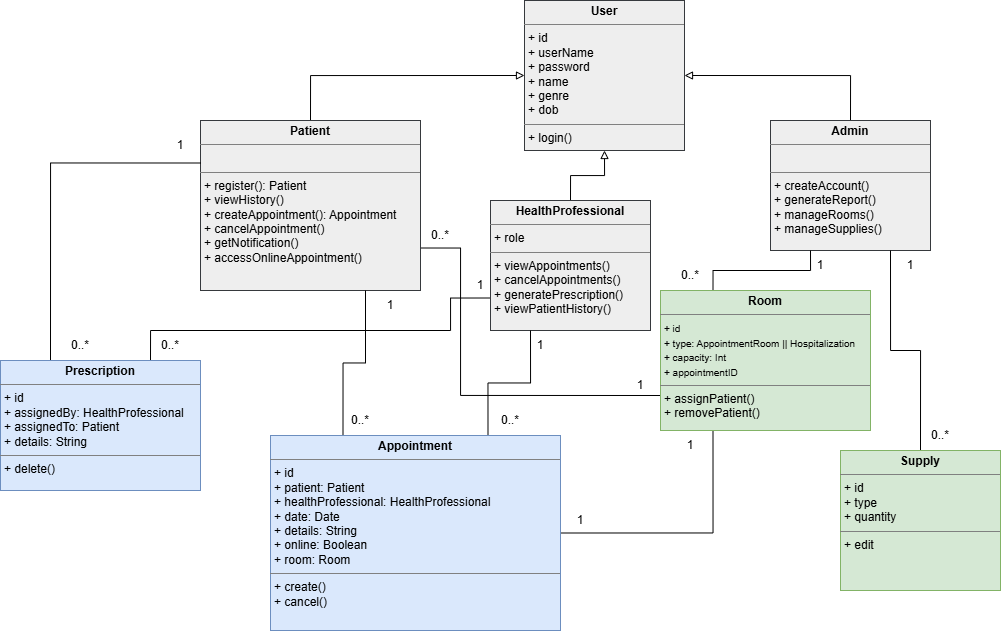

The diagram above was exported from draw.io. Its source (the exported page's mxGraphModel, read from the mxfile embedded in the PNG):
<mxGraphModel dx="2505" dy="914" grid="1" gridSize="10" guides="1" tooltips="1" connect="1" arrows="1" fold="1" page="1" pageScale="1" pageWidth="827" pageHeight="1169" math="0" shadow="0">
  <root>
    <mxCell id="0" />
    <mxCell id="1" parent="0" />
    <mxCell id="mvYy9eS4kUqq1xZRD7Yo-1" value="&lt;p style=&quot;margin:0px;margin-top:4px;text-align:center;&quot;&gt;&lt;b&gt;User&lt;/b&gt;&lt;/p&gt;&lt;hr size=&quot;1&quot; style=&quot;border-style:solid;&quot;&gt;&lt;p style=&quot;margin:0px;margin-left:4px;&quot;&gt;+ id&lt;/p&gt;&lt;p style=&quot;margin:0px;margin-left:4px;&quot;&gt;+ userName&lt;/p&gt;&lt;p style=&quot;margin:0px;margin-left:4px;&quot;&gt;+ password&lt;/p&gt;&lt;p style=&quot;margin:0px;margin-left:4px;&quot;&gt;+ name&lt;/p&gt;&lt;p style=&quot;margin:0px;margin-left:4px;&quot;&gt;+ genre&lt;/p&gt;&lt;p style=&quot;margin:0px;margin-left:4px;&quot;&gt;+ dob&lt;/p&gt;&lt;hr size=&quot;1&quot; style=&quot;border-style:solid;&quot;&gt;&lt;p style=&quot;margin:0px;margin-left:4px;&quot;&gt;+ login()&lt;/p&gt;" style="verticalAlign=top;align=left;overflow=fill;html=1;whiteSpace=wrap;fillColor=#eeeeee;strokeColor=#36393d;" parent="1" vertex="1">
      <mxGeometry x="334" y="50" width="160" height="150" as="geometry" />
    </mxCell>
    <mxCell id="mvYy9eS4kUqq1xZRD7Yo-8" style="edgeStyle=orthogonalEdgeStyle;rounded=0;orthogonalLoop=1;jettySize=auto;html=1;exitX=0.5;exitY=0;exitDx=0;exitDy=0;entryX=0.5;entryY=1;entryDx=0;entryDy=0;endArrow=block;endFill=0;" parent="1" source="mvYy9eS4kUqq1xZRD7Yo-4" target="mvYy9eS4kUqq1xZRD7Yo-1" edge="1">
      <mxGeometry relative="1" as="geometry" />
    </mxCell>
    <mxCell id="C_IcIjJlUrS2J48pOLNQ-8" style="edgeStyle=orthogonalEdgeStyle;rounded=0;orthogonalLoop=1;jettySize=auto;html=1;exitX=0;exitY=0.75;exitDx=0;exitDy=0;entryX=0.75;entryY=0;entryDx=0;entryDy=0;endArrow=none;endFill=0;" edge="1" parent="1" source="mvYy9eS4kUqq1xZRD7Yo-4" target="C_IcIjJlUrS2J48pOLNQ-4">
      <mxGeometry relative="1" as="geometry">
        <Array as="points">
          <mxPoint x="260" y="348" />
          <mxPoint x="260" y="380" />
          <mxPoint x="-40" y="380" />
        </Array>
      </mxGeometry>
    </mxCell>
    <mxCell id="mvYy9eS4kUqq1xZRD7Yo-4" value="&lt;p style=&quot;margin:0px;margin-top:4px;text-align:center;&quot;&gt;&lt;b&gt;HealthProfessional&lt;/b&gt;&lt;/p&gt;&lt;hr size=&quot;1&quot; style=&quot;border-style:solid;&quot;&gt;&lt;p style=&quot;margin:0px;margin-left:4px;&quot;&gt;+ role&lt;/p&gt;&lt;hr size=&quot;1&quot; style=&quot;border-style:solid;&quot;&gt;&lt;p style=&quot;margin:0px;margin-left:4px;&quot;&gt;+ viewAppointments()&lt;/p&gt;&lt;p style=&quot;margin:0px;margin-left:4px;&quot;&gt;+ cancelAppointments()&lt;/p&gt;&lt;p style=&quot;margin:0px;margin-left:4px;&quot;&gt;+ generatePrescription()&lt;/p&gt;&lt;p style=&quot;margin:0px;margin-left:4px;&quot;&gt;+ viewPatientHistory()&lt;/p&gt;" style="verticalAlign=top;align=left;overflow=fill;html=1;whiteSpace=wrap;fillColor=#eeeeee;strokeColor=#36393d;" parent="1" vertex="1">
      <mxGeometry x="300" y="250" width="160" height="130" as="geometry" />
    </mxCell>
    <mxCell id="mvYy9eS4kUqq1xZRD7Yo-9" style="edgeStyle=orthogonalEdgeStyle;rounded=0;orthogonalLoop=1;jettySize=auto;html=1;exitX=0.5;exitY=0;exitDx=0;exitDy=0;entryX=1;entryY=0.5;entryDx=0;entryDy=0;endArrow=block;endFill=0;" parent="1" source="mvYy9eS4kUqq1xZRD7Yo-5" target="mvYy9eS4kUqq1xZRD7Yo-1" edge="1">
      <mxGeometry relative="1" as="geometry" />
    </mxCell>
    <mxCell id="mvYy9eS4kUqq1xZRD7Yo-5" value="&lt;p style=&quot;margin:0px;margin-top:4px;text-align:center;&quot;&gt;&lt;b&gt;Admin&lt;/b&gt;&lt;/p&gt;&lt;hr size=&quot;1&quot; style=&quot;border-style:solid;&quot;&gt;&lt;p style=&quot;margin:0px;margin-left:4px;&quot;&gt;&lt;br&gt;&lt;/p&gt;&lt;hr size=&quot;1&quot; style=&quot;border-style:solid;&quot;&gt;&lt;p style=&quot;margin:0px;margin-left:4px;&quot;&gt;+ createAccount()&lt;/p&gt;&lt;p style=&quot;margin:0px;margin-left:4px;&quot;&gt;+ generateReport()&lt;/p&gt;&lt;p style=&quot;margin:0px;margin-left:4px;&quot;&gt;+ manageRooms()&lt;/p&gt;&lt;p style=&quot;margin:0px;margin-left:4px;&quot;&gt;+ manageSupplies()&lt;/p&gt;" style="verticalAlign=top;align=left;overflow=fill;html=1;whiteSpace=wrap;fillColor=#eeeeee;strokeColor=#36393d;" parent="1" vertex="1">
      <mxGeometry x="580" y="170" width="160" height="130" as="geometry" />
    </mxCell>
    <mxCell id="mvYy9eS4kUqq1xZRD7Yo-7" style="edgeStyle=orthogonalEdgeStyle;rounded=0;orthogonalLoop=1;jettySize=auto;html=1;exitX=0.5;exitY=0;exitDx=0;exitDy=0;entryX=0;entryY=0.5;entryDx=0;entryDy=0;endArrow=block;endFill=0;" parent="1" source="mvYy9eS4kUqq1xZRD7Yo-6" target="mvYy9eS4kUqq1xZRD7Yo-1" edge="1">
      <mxGeometry relative="1" as="geometry" />
    </mxCell>
    <mxCell id="mvYy9eS4kUqq1xZRD7Yo-19" style="edgeStyle=orthogonalEdgeStyle;rounded=0;orthogonalLoop=1;jettySize=auto;html=1;exitX=1;exitY=0.75;exitDx=0;exitDy=0;entryX=0;entryY=0.75;entryDx=0;entryDy=0;endArrow=none;endFill=0;" parent="1" source="mvYy9eS4kUqq1xZRD7Yo-6" target="mvYy9eS4kUqq1xZRD7Yo-14" edge="1">
      <mxGeometry relative="1" as="geometry">
        <mxPoint x="250" y="510" as="targetPoint" />
        <Array as="points">
          <mxPoint x="270" y="298" />
          <mxPoint x="270" y="445" />
        </Array>
      </mxGeometry>
    </mxCell>
    <mxCell id="mvYy9eS4kUqq1xZRD7Yo-6" value="&lt;p style=&quot;margin:0px;margin-top:4px;text-align:center;&quot;&gt;&lt;b&gt;Patient&lt;/b&gt;&lt;/p&gt;&lt;hr size=&quot;1&quot; style=&quot;border-style:solid;&quot;&gt;&lt;p style=&quot;margin:0px;margin-left:4px;&quot;&gt;&lt;br&gt;&lt;/p&gt;&lt;hr size=&quot;1&quot; style=&quot;border-style:solid;&quot;&gt;&lt;p style=&quot;margin:0px;margin-left:4px;&quot;&gt;+ register(): Patient&lt;/p&gt;&lt;p style=&quot;margin:0px;margin-left:4px;&quot;&gt;+ viewHistory()&lt;/p&gt;&lt;p style=&quot;margin:0px;margin-left:4px;&quot;&gt;+ createAppointment(): Appointment&lt;/p&gt;&lt;p style=&quot;margin:0px;margin-left:4px;&quot;&gt;+ cancelAppointment()&lt;/p&gt;&lt;p style=&quot;margin:0px;margin-left:4px;&quot;&gt;+ getNotification()&lt;/p&gt;&lt;p style=&quot;margin:0px;margin-left:4px;&quot;&gt;+ accessOnlineAppointment()&lt;/p&gt;" style="verticalAlign=top;align=left;overflow=fill;html=1;whiteSpace=wrap;fillColor=#eeeeee;strokeColor=#36393d;" parent="1" vertex="1">
      <mxGeometry x="10" y="170" width="220" height="170" as="geometry" />
    </mxCell>
    <mxCell id="mvYy9eS4kUqq1xZRD7Yo-11" style="edgeStyle=orthogonalEdgeStyle;rounded=0;orthogonalLoop=1;jettySize=auto;html=1;exitX=0.25;exitY=0;exitDx=0;exitDy=0;entryX=0.75;entryY=1;entryDx=0;entryDy=0;endArrow=none;endFill=0;" parent="1" source="mvYy9eS4kUqq1xZRD7Yo-10" target="mvYy9eS4kUqq1xZRD7Yo-6" edge="1">
      <mxGeometry relative="1" as="geometry" />
    </mxCell>
    <mxCell id="mvYy9eS4kUqq1xZRD7Yo-13" style="edgeStyle=orthogonalEdgeStyle;rounded=0;orthogonalLoop=1;jettySize=auto;html=1;exitX=0.75;exitY=0;exitDx=0;exitDy=0;entryX=0.25;entryY=1;entryDx=0;entryDy=0;endArrow=none;endFill=0;" parent="1" source="mvYy9eS4kUqq1xZRD7Yo-10" target="mvYy9eS4kUqq1xZRD7Yo-4" edge="1">
      <mxGeometry relative="1" as="geometry" />
    </mxCell>
    <mxCell id="C_IcIjJlUrS2J48pOLNQ-11" style="edgeStyle=orthogonalEdgeStyle;rounded=0;orthogonalLoop=1;jettySize=auto;html=1;exitX=1;exitY=0.5;exitDx=0;exitDy=0;entryX=0.25;entryY=1;entryDx=0;entryDy=0;endArrow=none;endFill=0;" edge="1" parent="1" source="mvYy9eS4kUqq1xZRD7Yo-10" target="mvYy9eS4kUqq1xZRD7Yo-14">
      <mxGeometry relative="1" as="geometry" />
    </mxCell>
    <mxCell id="mvYy9eS4kUqq1xZRD7Yo-10" value="&lt;p style=&quot;margin:0px;margin-top:4px;text-align:center;&quot;&gt;&lt;b&gt;Appointment&lt;/b&gt;&lt;/p&gt;&lt;hr size=&quot;1&quot; style=&quot;border-style:solid;&quot;&gt;&lt;p style=&quot;margin:0px;margin-left:4px;&quot;&gt;+ id&lt;/p&gt;&lt;p style=&quot;margin:0px;margin-left:4px;&quot;&gt;+ patient: Patient&lt;/p&gt;&lt;p style=&quot;margin:0px;margin-left:4px;&quot;&gt;+ healthProfessional: HealthProfessional&lt;/p&gt;&lt;p style=&quot;margin:0px;margin-left:4px;&quot;&gt;+ date: Date&lt;/p&gt;&lt;p style=&quot;margin:0px;margin-left:4px;&quot;&gt;+ details: String&lt;/p&gt;&lt;p style=&quot;margin:0px;margin-left:4px;&quot;&gt;+ online: Boolean&lt;/p&gt;&lt;p style=&quot;margin:0px;margin-left:4px;&quot;&gt;+ room: Room&lt;/p&gt;&lt;hr size=&quot;1&quot; style=&quot;border-style:solid;&quot;&gt;&lt;p style=&quot;margin:0px;margin-left:4px;&quot;&gt;+ create()&lt;/p&gt;&lt;p style=&quot;margin:0px;margin-left:4px;&quot;&gt;+ cancel()&lt;/p&gt;" style="verticalAlign=top;align=left;overflow=fill;html=1;whiteSpace=wrap;fillColor=#dae8fc;strokeColor=#6c8ebf;" parent="1" vertex="1">
      <mxGeometry x="80" y="485" width="290" height="195" as="geometry" />
    </mxCell>
    <mxCell id="mvYy9eS4kUqq1xZRD7Yo-17" style="edgeStyle=orthogonalEdgeStyle;rounded=0;orthogonalLoop=1;jettySize=auto;html=1;exitX=0.25;exitY=0;exitDx=0;exitDy=0;entryX=0.25;entryY=1;entryDx=0;entryDy=0;endArrow=none;endFill=0;" parent="1" source="mvYy9eS4kUqq1xZRD7Yo-14" target="mvYy9eS4kUqq1xZRD7Yo-5" edge="1">
      <mxGeometry relative="1" as="geometry" />
    </mxCell>
    <mxCell id="mvYy9eS4kUqq1xZRD7Yo-14" value="&lt;p style=&quot;margin:0px;margin-top:4px;text-align:center;&quot;&gt;&lt;b&gt;Room&lt;/b&gt;&lt;/p&gt;&lt;hr size=&quot;1&quot; style=&quot;border-style:solid;&quot;&gt;&lt;p style=&quot;margin:0px;margin-left:4px;&quot;&gt;&lt;font style=&quot;font-size: 10px;&quot;&gt;+ id&lt;/font&gt;&lt;/p&gt;&lt;p style=&quot;margin:0px;margin-left:4px;&quot;&gt;&lt;font style=&quot;font-size: 10px;&quot;&gt;+ type: AppointmentRoom || Hospitalization&lt;/font&gt;&lt;/p&gt;&lt;p style=&quot;margin:0px;margin-left:4px;&quot;&gt;&lt;font style=&quot;font-size: 10px;&quot;&gt;+ capacity: Int&lt;/font&gt;&lt;/p&gt;&lt;p style=&quot;margin:0px;margin-left:4px;&quot;&gt;&lt;font style=&quot;font-size: 10px;&quot;&gt;+ appointmentID&lt;/font&gt;&lt;/p&gt;&lt;hr size=&quot;1&quot; style=&quot;border-style:solid;&quot;&gt;&lt;p style=&quot;margin:0px;margin-left:4px;&quot;&gt;+ assignPatient()&lt;/p&gt;&lt;p style=&quot;margin:0px;margin-left:4px;&quot;&gt;+ removePatient()&lt;/p&gt;" style="verticalAlign=top;align=left;overflow=fill;html=1;whiteSpace=wrap;fillColor=#d5e8d4;strokeColor=#82b366;" parent="1" vertex="1">
      <mxGeometry x="470" y="340" width="210" height="140" as="geometry" />
    </mxCell>
    <mxCell id="mvYy9eS4kUqq1xZRD7Yo-18" style="edgeStyle=orthogonalEdgeStyle;rounded=0;orthogonalLoop=1;jettySize=auto;html=1;exitX=0.5;exitY=0;exitDx=0;exitDy=0;entryX=0.75;entryY=1;entryDx=0;entryDy=0;endArrow=none;endFill=0;" parent="1" source="mvYy9eS4kUqq1xZRD7Yo-15" target="mvYy9eS4kUqq1xZRD7Yo-5" edge="1">
      <mxGeometry relative="1" as="geometry" />
    </mxCell>
    <mxCell id="mvYy9eS4kUqq1xZRD7Yo-15" value="&lt;p style=&quot;margin:0px;margin-top:4px;text-align:center;&quot;&gt;&lt;b&gt;Supply&lt;/b&gt;&lt;/p&gt;&lt;hr size=&quot;1&quot; style=&quot;border-style:solid;&quot;&gt;&lt;p style=&quot;margin:0px;margin-left:4px;&quot;&gt;+ id&lt;/p&gt;&lt;p style=&quot;margin:0px;margin-left:4px;&quot;&gt;+ type&lt;br&gt;&lt;/p&gt;&lt;p style=&quot;margin:0px;margin-left:4px;&quot;&gt;+ quantity&lt;/p&gt;&lt;hr size=&quot;1&quot; style=&quot;border-style:solid;&quot;&gt;&lt;p style=&quot;margin:0px;margin-left:4px;&quot;&gt;+ edit&lt;/p&gt;" style="verticalAlign=top;align=left;overflow=fill;html=1;whiteSpace=wrap;fillColor=#d5e8d4;strokeColor=#82b366;" parent="1" vertex="1">
      <mxGeometry x="650" y="500" width="160" height="140" as="geometry" />
    </mxCell>
    <mxCell id="mvYy9eS4kUqq1xZRD7Yo-20" value="1" style="text;html=1;whiteSpace=wrap;strokeColor=none;fillColor=none;align=center;verticalAlign=middle;rounded=0;" parent="1" vertex="1">
      <mxGeometry x="170" y="340" width="60" height="30" as="geometry" />
    </mxCell>
    <mxCell id="mvYy9eS4kUqq1xZRD7Yo-21" value="0..*" style="text;html=1;whiteSpace=wrap;strokeColor=none;fillColor=none;align=center;verticalAlign=middle;rounded=0;" parent="1" vertex="1">
      <mxGeometry x="140" y="455" width="60" height="30" as="geometry" />
    </mxCell>
    <mxCell id="mvYy9eS4kUqq1xZRD7Yo-22" value="1" style="text;html=1;whiteSpace=wrap;strokeColor=none;fillColor=none;align=center;verticalAlign=middle;rounded=0;" parent="1" vertex="1">
      <mxGeometry x="320" y="380" width="60" height="30" as="geometry" />
    </mxCell>
    <mxCell id="mvYy9eS4kUqq1xZRD7Yo-23" value="0..*" style="text;html=1;whiteSpace=wrap;strokeColor=none;fillColor=none;align=center;verticalAlign=middle;rounded=0;" parent="1" vertex="1">
      <mxGeometry x="290" y="455" width="60" height="30" as="geometry" />
    </mxCell>
    <mxCell id="mvYy9eS4kUqq1xZRD7Yo-24" value="1" style="text;html=1;whiteSpace=wrap;strokeColor=none;fillColor=none;align=center;verticalAlign=middle;rounded=0;" parent="1" vertex="1">
      <mxGeometry x="420" y="420" width="60" height="30" as="geometry" />
    </mxCell>
    <mxCell id="mvYy9eS4kUqq1xZRD7Yo-25" value="0..*" style="text;html=1;whiteSpace=wrap;strokeColor=none;fillColor=none;align=center;verticalAlign=middle;rounded=0;" parent="1" vertex="1">
      <mxGeometry x="220" y="270" width="60" height="30" as="geometry" />
    </mxCell>
    <mxCell id="mvYy9eS4kUqq1xZRD7Yo-26" value="1" style="text;html=1;whiteSpace=wrap;strokeColor=none;fillColor=none;align=center;verticalAlign=middle;rounded=0;" parent="1" vertex="1">
      <mxGeometry x="690" y="300" width="60" height="30" as="geometry" />
    </mxCell>
    <mxCell id="mvYy9eS4kUqq1xZRD7Yo-27" value="0..*" style="text;html=1;whiteSpace=wrap;strokeColor=none;fillColor=none;align=center;verticalAlign=middle;rounded=0;" parent="1" vertex="1">
      <mxGeometry x="720" y="470" width="60" height="30" as="geometry" />
    </mxCell>
    <mxCell id="C_IcIjJlUrS2J48pOLNQ-1" value="1" style="text;html=1;whiteSpace=wrap;strokeColor=none;fillColor=none;align=center;verticalAlign=middle;rounded=0;" vertex="1" parent="1">
      <mxGeometry x="600" y="300" width="60" height="30" as="geometry" />
    </mxCell>
    <mxCell id="C_IcIjJlUrS2J48pOLNQ-2" value="0..*" style="text;html=1;whiteSpace=wrap;strokeColor=none;fillColor=none;align=center;verticalAlign=middle;rounded=0;" vertex="1" parent="1">
      <mxGeometry x="470" y="310" width="60" height="30" as="geometry" />
    </mxCell>
    <mxCell id="C_IcIjJlUrS2J48pOLNQ-5" style="edgeStyle=orthogonalEdgeStyle;rounded=0;orthogonalLoop=1;jettySize=auto;html=1;exitX=0.25;exitY=0;exitDx=0;exitDy=0;entryX=0;entryY=0.25;entryDx=0;entryDy=0;endArrow=none;endFill=0;" edge="1" parent="1" source="C_IcIjJlUrS2J48pOLNQ-4" target="mvYy9eS4kUqq1xZRD7Yo-6">
      <mxGeometry relative="1" as="geometry" />
    </mxCell>
    <mxCell id="C_IcIjJlUrS2J48pOLNQ-4" value="&lt;p style=&quot;margin:0px;margin-top:4px;text-align:center;&quot;&gt;&lt;b&gt;Prescription&lt;/b&gt;&lt;/p&gt;&lt;hr size=&quot;1&quot; style=&quot;border-style:solid;&quot;&gt;&lt;p style=&quot;margin:0px;margin-left:4px;&quot;&gt;+ id&lt;/p&gt;&lt;p style=&quot;margin:0px;margin-left:4px;&quot;&gt;+ assignedBy: HealthProfessional&lt;/p&gt;&lt;p style=&quot;margin:0px;margin-left:4px;&quot;&gt;+ assignedTo: Patient&lt;/p&gt;&lt;p style=&quot;margin:0px;margin-left:4px;&quot;&gt;+ details: String&lt;/p&gt;&lt;hr size=&quot;1&quot; style=&quot;border-style:solid;&quot;&gt;&lt;p style=&quot;margin:0px;margin-left:4px;&quot;&gt;+ delete()&lt;/p&gt;" style="verticalAlign=top;align=left;overflow=fill;html=1;whiteSpace=wrap;fillColor=#dae8fc;strokeColor=#6c8ebf;" vertex="1" parent="1">
      <mxGeometry x="-190" y="410" width="200" height="130" as="geometry" />
    </mxCell>
    <mxCell id="C_IcIjJlUrS2J48pOLNQ-6" value="1" style="text;html=1;whiteSpace=wrap;strokeColor=none;fillColor=none;align=center;verticalAlign=middle;rounded=0;" vertex="1" parent="1">
      <mxGeometry x="-40" y="180" width="60" height="30" as="geometry" />
    </mxCell>
    <mxCell id="C_IcIjJlUrS2J48pOLNQ-7" value="0..*" style="text;html=1;whiteSpace=wrap;strokeColor=none;fillColor=none;align=center;verticalAlign=middle;rounded=0;" vertex="1" parent="1">
      <mxGeometry x="-140" y="380" width="60" height="30" as="geometry" />
    </mxCell>
    <mxCell id="C_IcIjJlUrS2J48pOLNQ-9" value="1" style="text;html=1;whiteSpace=wrap;strokeColor=none;fillColor=none;align=center;verticalAlign=middle;rounded=0;" vertex="1" parent="1">
      <mxGeometry x="260" y="320" width="60" height="30" as="geometry" />
    </mxCell>
    <mxCell id="C_IcIjJlUrS2J48pOLNQ-10" value="0..*" style="text;html=1;whiteSpace=wrap;strokeColor=none;fillColor=none;align=center;verticalAlign=middle;rounded=0;" vertex="1" parent="1">
      <mxGeometry x="-50" y="380" width="60" height="30" as="geometry" />
    </mxCell>
    <mxCell id="C_IcIjJlUrS2J48pOLNQ-12" value="1" style="text;html=1;whiteSpace=wrap;strokeColor=none;fillColor=none;align=center;verticalAlign=middle;rounded=0;" vertex="1" parent="1">
      <mxGeometry x="360" y="555" width="60" height="30" as="geometry" />
    </mxCell>
    <mxCell id="C_IcIjJlUrS2J48pOLNQ-13" value="1" style="text;html=1;whiteSpace=wrap;strokeColor=none;fillColor=none;align=center;verticalAlign=middle;rounded=0;" vertex="1" parent="1">
      <mxGeometry x="470" y="480" width="60" height="30" as="geometry" />
    </mxCell>
  </root>
</mxGraphModel>